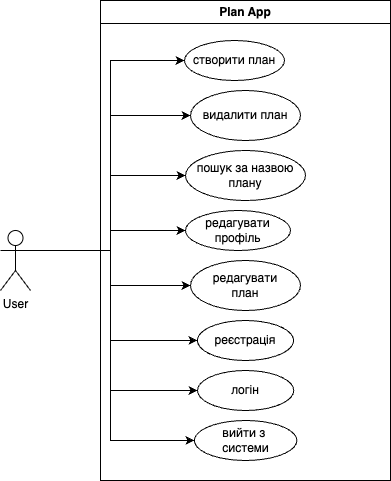

The diagram above was exported from draw.io. Its source (the exported page's mxGraphModel, read from the mxfile embedded in the PNG):
<mxGraphModel dx="1026" dy="607" grid="1" gridSize="10" guides="1" tooltips="1" connect="1" arrows="1" fold="1" page="1" pageScale="1" pageWidth="827" pageHeight="1169" math="0" shadow="0">
  <root>
    <mxCell id="0" />
    <mxCell id="1" parent="0" />
    <mxCell id="B9JHcCJD3EHTwMot7XJZ-13" style="edgeStyle=orthogonalEdgeStyle;rounded=0;orthogonalLoop=1;jettySize=auto;html=1;exitX=1;exitY=0.3333333333333333;exitDx=0;exitDy=0;exitPerimeter=0;entryX=0;entryY=0.5;entryDx=0;entryDy=0;" edge="1" parent="1" source="B9JHcCJD3EHTwMot7XJZ-1" target="B9JHcCJD3EHTwMot7XJZ-8">
      <mxGeometry relative="1" as="geometry">
        <Array as="points">
          <mxPoint x="230" y="290" />
          <mxPoint x="230" y="215" />
        </Array>
      </mxGeometry>
    </mxCell>
    <mxCell id="B9JHcCJD3EHTwMot7XJZ-14" style="edgeStyle=orthogonalEdgeStyle;rounded=0;orthogonalLoop=1;jettySize=auto;html=1;exitX=1;exitY=0.3333333333333333;exitDx=0;exitDy=0;exitPerimeter=0;entryX=0;entryY=0.5;entryDx=0;entryDy=0;" edge="1" parent="1" source="B9JHcCJD3EHTwMot7XJZ-1" target="B9JHcCJD3EHTwMot7XJZ-5">
      <mxGeometry relative="1" as="geometry">
        <Array as="points">
          <mxPoint x="230" y="290" />
          <mxPoint x="230" y="100" />
        </Array>
      </mxGeometry>
    </mxCell>
    <mxCell id="B9JHcCJD3EHTwMot7XJZ-15" style="edgeStyle=orthogonalEdgeStyle;rounded=0;orthogonalLoop=1;jettySize=auto;html=1;entryX=0;entryY=0.5;entryDx=0;entryDy=0;" edge="1" parent="1" target="B9JHcCJD3EHTwMot7XJZ-4">
      <mxGeometry relative="1" as="geometry">
        <mxPoint x="150" y="290" as="sourcePoint" />
        <mxPoint x="280" y="315" as="targetPoint" />
        <Array as="points">
          <mxPoint x="230" y="290" />
          <mxPoint x="230" y="380" />
        </Array>
      </mxGeometry>
    </mxCell>
    <mxCell id="B9JHcCJD3EHTwMot7XJZ-16" style="edgeStyle=orthogonalEdgeStyle;rounded=0;orthogonalLoop=1;jettySize=auto;html=1;exitX=1;exitY=0.3333333333333333;exitDx=0;exitDy=0;exitPerimeter=0;entryX=0;entryY=0.5;entryDx=0;entryDy=0;" edge="1" parent="1" source="B9JHcCJD3EHTwMot7XJZ-1" target="B9JHcCJD3EHTwMot7XJZ-7">
      <mxGeometry relative="1" as="geometry">
        <Array as="points">
          <mxPoint x="230" y="290" />
          <mxPoint x="230" y="270" />
        </Array>
      </mxGeometry>
    </mxCell>
    <mxCell id="B9JHcCJD3EHTwMot7XJZ-17" style="edgeStyle=orthogonalEdgeStyle;rounded=0;orthogonalLoop=1;jettySize=auto;html=1;exitX=1;exitY=0.3333333333333333;exitDx=0;exitDy=0;exitPerimeter=0;entryX=0;entryY=0.5;entryDx=0;entryDy=0;" edge="1" parent="1" source="B9JHcCJD3EHTwMot7XJZ-1" target="B9JHcCJD3EHTwMot7XJZ-6">
      <mxGeometry relative="1" as="geometry" />
    </mxCell>
    <mxCell id="B9JHcCJD3EHTwMot7XJZ-19" style="edgeStyle=orthogonalEdgeStyle;rounded=0;orthogonalLoop=1;jettySize=auto;html=1;exitX=1;exitY=0.3333333333333333;exitDx=0;exitDy=0;exitPerimeter=0;entryX=0;entryY=0.5;entryDx=0;entryDy=0;" edge="1" parent="1" source="B9JHcCJD3EHTwMot7XJZ-1" target="B9JHcCJD3EHTwMot7XJZ-18">
      <mxGeometry relative="1" as="geometry">
        <Array as="points">
          <mxPoint x="230" y="290" />
          <mxPoint x="230" y="480" />
        </Array>
      </mxGeometry>
    </mxCell>
    <mxCell id="B9JHcCJD3EHTwMot7XJZ-20" style="edgeStyle=orthogonalEdgeStyle;rounded=0;orthogonalLoop=1;jettySize=auto;html=1;exitX=1;exitY=0.3333333333333333;exitDx=0;exitDy=0;exitPerimeter=0;entryX=0;entryY=0.5;entryDx=0;entryDy=0;" edge="1" parent="1" source="B9JHcCJD3EHTwMot7XJZ-1" target="B9JHcCJD3EHTwMot7XJZ-3">
      <mxGeometry relative="1" as="geometry">
        <Array as="points">
          <mxPoint x="230" y="290" />
          <mxPoint x="230" y="430" />
        </Array>
      </mxGeometry>
    </mxCell>
    <mxCell id="B9JHcCJD3EHTwMot7XJZ-22" style="edgeStyle=orthogonalEdgeStyle;rounded=0;orthogonalLoop=1;jettySize=auto;html=1;exitX=1;exitY=0.3333333333333333;exitDx=0;exitDy=0;exitPerimeter=0;entryX=0;entryY=0.5;entryDx=0;entryDy=0;" edge="1" parent="1" source="B9JHcCJD3EHTwMot7XJZ-1" target="B9JHcCJD3EHTwMot7XJZ-21">
      <mxGeometry relative="1" as="geometry" />
    </mxCell>
    <mxCell id="B9JHcCJD3EHTwMot7XJZ-1" value="User" style="shape=umlActor;verticalLabelPosition=bottom;verticalAlign=top;html=1;outlineConnect=0;" vertex="1" parent="1">
      <mxGeometry x="120" y="270" width="30" height="60" as="geometry" />
    </mxCell>
    <mxCell id="B9JHcCJD3EHTwMot7XJZ-2" value="Plan App" style="swimlane;whiteSpace=wrap;html=1;" vertex="1" parent="1">
      <mxGeometry x="220" y="40" width="290" height="480" as="geometry" />
    </mxCell>
    <mxCell id="B9JHcCJD3EHTwMot7XJZ-3" value="логін" style="ellipse;whiteSpace=wrap;html=1;" vertex="1" parent="B9JHcCJD3EHTwMot7XJZ-2">
      <mxGeometry x="97" y="370" width="96.25" height="40" as="geometry" />
    </mxCell>
    <mxCell id="B9JHcCJD3EHTwMot7XJZ-5" value="створити план" style="ellipse;whiteSpace=wrap;html=1;" vertex="1" parent="B9JHcCJD3EHTwMot7XJZ-2">
      <mxGeometry x="84" y="40" width="100" height="40" as="geometry" />
    </mxCell>
    <mxCell id="B9JHcCJD3EHTwMot7XJZ-8" value="пошук за назвою плану" style="ellipse;whiteSpace=wrap;html=1;" vertex="1" parent="B9JHcCJD3EHTwMot7XJZ-2">
      <mxGeometry x="85" y="150" width="120" height="50" as="geometry" />
    </mxCell>
    <mxCell id="B9JHcCJD3EHTwMot7XJZ-7" value="редагувати профіль" style="ellipse;whiteSpace=wrap;html=1;" vertex="1" parent="B9JHcCJD3EHTwMot7XJZ-2">
      <mxGeometry x="85" y="210" width="105" height="40" as="geometry" />
    </mxCell>
    <mxCell id="B9JHcCJD3EHTwMot7XJZ-6" value="редагувати&lt;div&gt;&lt;span style=&quot;background-color: initial;&quot;&gt;план&lt;/span&gt;&lt;/div&gt;" style="ellipse;whiteSpace=wrap;html=1;" vertex="1" parent="B9JHcCJD3EHTwMot7XJZ-2">
      <mxGeometry x="90" y="260" width="110" height="50" as="geometry" />
    </mxCell>
    <mxCell id="B9JHcCJD3EHTwMot7XJZ-4" value="реєстрація" style="ellipse;whiteSpace=wrap;html=1;" vertex="1" parent="B9JHcCJD3EHTwMot7XJZ-2">
      <mxGeometry x="96.88" y="320" width="96.25" height="40" as="geometry" />
    </mxCell>
    <mxCell id="B9JHcCJD3EHTwMot7XJZ-18" value="вийти з&amp;nbsp;&lt;div&gt;системи&lt;/div&gt;" style="ellipse;whiteSpace=wrap;html=1;" vertex="1" parent="B9JHcCJD3EHTwMot7XJZ-2">
      <mxGeometry x="93.88" y="420" width="102.5" height="40" as="geometry" />
    </mxCell>
    <mxCell id="B9JHcCJD3EHTwMot7XJZ-21" value="видалити план" style="ellipse;whiteSpace=wrap;html=1;" vertex="1" parent="B9JHcCJD3EHTwMot7XJZ-2">
      <mxGeometry x="90" y="90" width="110" height="50" as="geometry" />
    </mxCell>
  </root>
</mxGraphModel>